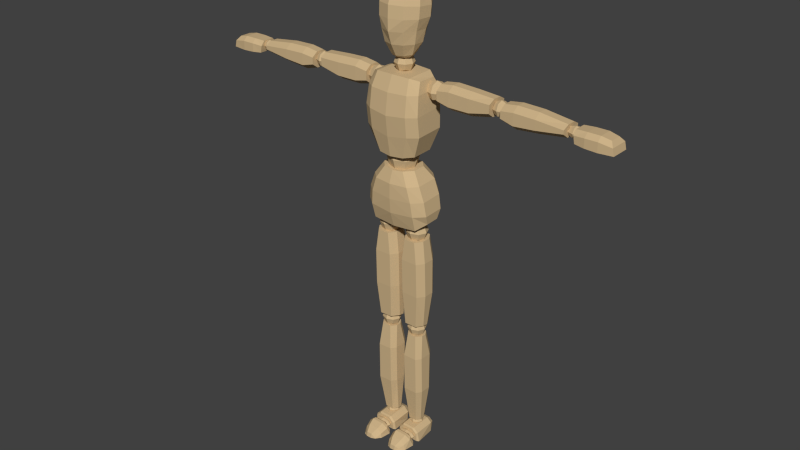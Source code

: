 # Source: edit1.blend  (saved by Blender 2.78.0; exported with 4.5.12 LTS)
import bpy
from mathutils import Matrix  # noqa: F401  (used for matrix-valued properties, if any)

bpy.ops.wm.read_factory_settings(use_empty=True)
scene = bpy.context.scene
scene.name = 'Scene'

# ---- collections
col_collection_1 = bpy.data.collections.new('Collection 1'); scene.collection.children.link(col_collection_1)
col_collection_2 = bpy.data.collections.new('Collection 2'); scene.collection.children.link(col_collection_2)
col_collection_2.hide_render = True
col_collection_2.hide_viewport = True

# ---- materials (node trees are filled in below, after node groups)
mat_wood = bpy.data.materials.new('Wood')
mat_wood.alpha_threshold = 0.0
mat_wood.use_transparent_shadow = False
mat_wood.diffuse_color = (0.6267, 0.4606, 0.2552, 1.0)
mat_wood.roughness = 0.5
mat_wood.specular_intensity = 0.0
mat_wood.line_color = (0.0, 0.0, 0.0, 1.0)
mat_material_001 = bpy.data.materials.new('Material.001')
mat_material_001.alpha_threshold = 0.0
mat_material_001.use_transparent_shadow = False
mat_material_001.diffuse_color = (0.09022, 0.2297, 0.8, 1.0)
mat_material_001.roughness = 0.5
mat_material_001.specular_intensity = 0.0
mat_material_002 = bpy.data.materials.new('Material.002')
mat_material_002.alpha_threshold = 0.0
mat_material_002.use_transparent_shadow = False
mat_material_002.diffuse_color = (0.04701, 0.5382, 0.01632, 1.0)
mat_material_002.roughness = 0.5
mat_material_002.specular_intensity = 0.0

# ---- material node trees

# ---- world
world_world = bpy.data.worlds.new('World'); scene.world = world_world
world_world.color = (0.05088, 0.05088, 0.05088)
world_world.use_sun_shadow = False
world_world.sun_shadow_jitter_overblur = 0.0
world_world.cycles.sampling_method = 'NONE'
world_world.cycles.sample_map_resolution = 256

# ---- meshes
me_cube_002 = bpy.data.meshes.new('Cube.002')
me_cube_002.from_pydata([(-0.03767, -0.07023, 0.01428), (-0.03767, -0.07023, 0.03316), (-0.03767, -0.03363, 0.01428), (-0.03767, -0.03363, 0.03316), (-0.0765, -0.07023, 0.01428), (-0.0765, -0.07023, 0.03316), (-0.0765, -0.03363, 0.01428), (-0.0765, -0.03363, 0.03316), (-0.03233, -0.07526, 0.02372), (-0.03233, -0.05193, 0.03576), (-0.03233, -0.02859, 0.02372), (-0.03233, -0.05193, 0.01169), (-0.05708, -0.02859, 0.03576), (-0.08184, -0.02859, 0.02372), (-0.05708, -0.02859, 0.01169), (-0.08184, -0.05193, 0.03576), (-0.08184, -0.07526, 0.02372), (-0.08184, -0.05193, 0.01169), (-0.05708, -0.07526, 0.03576), (-0.05708, -0.07526, 0.01169), (-0.05708, -0.05193, 0.04073), (-0.05708, -0.05193, 0.006716), (-0.05708, -0.0849, 0.02372), (-0.09206, -0.05193, 0.02372), (-0.05708, -0.01895, 0.02372), (-0.02211, -0.05193, 0.02372), (-0.04323, -0.05951, 1.546), (-0.06689, -0.02274, 1.546), (-0.0684, 0.02273, 1.546), (-0.04416, 0.06014, 1.54), (-0.04828, -0.06324, 1.63), (-0.07896, -0.02145, 1.626), (-0.0819, 0.03208, 1.622), (-0.05171, 0.0748, 1.619), (-0.0442, -0.05114, 1.668), (-0.07265, -0.01261, 1.663), (-0.07503, 0.03599, 1.658), (-0.04723, 0.07474, 1.653), (-0.03742, -0.03585, 1.692), (-0.06164, -0.00335, 1.688), (-0.06296, 0.03673, 1.682), (-0.03943, 0.06888, 1.678), (-0.02411, -0.0132, 1.709), (-0.03952, 0.00744, 1.706), (-0.04009, 0.03287, 1.703), (-0.02492, 0.05297, 1.7), (-0.0118, 0.004735, 1.711), (-0.01925, 0.0149, 1.71), (-0.01937, 0.02717, 1.708), (-0.01201, 0.03686, 1.707), (-0.1169, 0.03124, 0.8975), (-0.1169, -0.0197, 0.895), (-0.06468, 0.02166, 1.078), (-0.06468, -0.02545, 1.077), (-0.08611, 0.06082, 0.8817), (-0.086, -0.04859, 0.8712), (-0.0383, 0.05029, 1.078), (-0.0383, -0.05481, 1.077), (-0.1223, 0.04273, 0.9327), (-0.115, 0.04273, 0.9845), (-0.09501, 0.04273, 1.036), (-0.1223, -0.03407, 0.929), (-0.115, -0.0379, 0.9798), (-0.09501, -0.0379, 1.032), (-0.06491, -0.06828, 1.031), (-0.08116, -0.06828, 0.9785), (-0.08703, -0.06414, 0.9272), (-0.08703, 0.08013, 0.9308), (-0.08116, 0.08013, 0.9833), (-0.06491, 0.07308, 1.036), (-0.07818, 0.03704, 1.136), (-0.07818, -0.04217, 1.134), (-0.09382, 0.03215, 1.392), (-0.09294, -0.03535, 1.393), (-0.04729, 0.05874, 1.136), (-0.04729, -0.06612, 1.13), (-0.06457, 0.05035, 1.404), (-0.06457, -0.05605, 1.402), (-0.1071, 0.05087, 1.217), (-0.1067, 0.05087, 1.29), (-0.1019, 0.05087, 1.358), (-0.1071, -0.05531, 1.212), (-0.1067, -0.06406, 1.283), (-0.1019, -0.05438, 1.353), (-0.07183, -0.07724, 1.352), (-0.07286, -0.08605, 1.281), (-0.07183, -0.07808, 1.21), (-0.07183, 0.07343, 1.215), (-0.07286, 0.07343, 1.288), (-0.07183, 0.07343, 1.357), (-0.1456, 0.003955, 1.321), (-0.1456, 0.003955, 1.387), (-0.1456, 0.03475, 1.321), (-0.1456, 0.03475, 1.387), (-0.3459, 0.003955, 1.327), (-0.3483, 0.003955, 1.386), (-0.3459, 0.03475, 1.327), (-0.3483, 0.03475, 1.386), (-0.1456, -0.01932, 1.338), (-0.1456, -0.01932, 1.37), (-0.1456, 0.05803, 1.37), (-0.1456, 0.05803, 1.338), (-0.3475, 0.05803, 1.373), (-0.3459, 0.05803, 1.344), (-0.3475, -0.01932, 1.373), (-0.3459, -0.01932, 1.344), (-0.1929, 0.03534, 1.394), (-0.1929, 0.03534, 1.311), (-0.1929, 0.003362, 1.394), (-0.1929, 0.003362, 1.311), (-0.1929, -0.02081, 1.377), (-0.1929, -0.02081, 1.328), (-0.1929, 0.05952, 1.377), (-0.1929, 0.05952, 1.328), (-0.2702, 0.03534, 1.391), (-0.2702, 0.003362, 1.311), (-0.2702, -0.02081, 1.374), (-0.2702, -0.02081, 1.328), (-0.2702, 0.03534, 1.311), (-0.2702, 0.003362, 1.391), (-0.2702, 0.05952, 1.374), (-0.2702, 0.05952, 1.328), (-0.3872, 0.003955, 1.323), (-0.3872, 0.003955, 1.38), (-0.3872, 0.03475, 1.323), (-0.3872, 0.03475, 1.38), (-0.6107, 0.003955, 1.33), (-0.6115, 0.003955, 1.372), (-0.6107, 0.03475, 1.33), (-0.6115, 0.03475, 1.372), (-0.3872, -0.01932, 1.34), (-0.3872, -0.01932, 1.364), (-0.3872, 0.05803, 1.364), (-0.3872, 0.05803, 1.34), (-0.6107, 0.05803, 1.36), (-0.6107, 0.05803, 1.347), (-0.6107, -0.01932, 1.36), (-0.6107, -0.01932, 1.347), (-0.4345, 0.03534, 1.387), (-0.4345, 0.03534, 1.31), (-0.4345, 0.003362, 1.387), (-0.4345, 0.003362, 1.31), (-0.4345, -0.02081, 1.37), (-0.4345, -0.02081, 1.328), (-0.4345, 0.05952, 1.37), (-0.4345, 0.05952, 1.328), (-0.5118, 0.03534, 1.385), (-0.5118, 0.003362, 1.317), (-0.5118, -0.02081, 1.368), (-0.5118, -0.02081, 1.334), (-0.5118, 0.03534, 1.317), (-0.5118, 0.003362, 1.385), (-0.5118, 0.05952, 1.368), (-0.5118, 0.05952, 1.334), (-0.7582, 0.04089, 1.362), (-0.7754, 0.05441, 1.322), (-0.7582, -0.00133, 1.362), (-0.7754, -0.01485, 1.322), (-0.6404, 0.04089, 1.367), (-0.6451, 0.05441, 1.326), (-0.6404, -0.00133, 1.367), (-0.6451, -0.01485, 1.326), (-0.6404, -0.01485, 1.351), (-0.6404, 0.05441, 1.351), (-0.7699, -0.01485, 1.346), (-0.7699, 0.05441, 1.346), (-0.6799, 0.0439, 1.369), (-0.7242, 0.0439, 1.369), (-0.7242, 0.05935, 1.321), (-0.6799, 0.05935, 1.323), (-0.7242, -0.004337, 1.369), (-0.6799, -0.004337, 1.369), (-0.6799, -0.01978, 1.323), (-0.7242, -0.01978, 1.321), (-0.6799, -0.01978, 1.354), (-0.7242, -0.01978, 1.354), (-0.7242, 0.05935, 1.354), (-0.6799, 0.05935, 1.354), (-0.0185, -0.01582, 0.8215), (-0.09678, -0.01582, 0.8215), (-0.0185, 0.01697, 0.8215), (-0.09678, 0.01697, 0.8215), (-0.01448, -0.005495, 0.4845), (-0.09306, -0.005495, 0.4824), (-0.01448, 0.01509, 0.4817), (-0.09306, 0.01509, 0.4795), (-0.03723, -0.04203, 0.8215), (-0.07804, -0.04203, 0.8215), (-0.07804, 0.04318, 0.8215), (-0.03723, 0.04318, 0.8215), (-0.07883, 0.0413, 0.4809), (-0.03321, 0.0413, 0.4817), (-0.07883, -0.0317, 0.4837), (-0.03321, -0.0317, 0.4845), (-0.1068, 0.02355, 0.741), (-0.008591, 0.02355, 0.7419), (-0.1068, -0.01864, 0.741), (-0.008591, -0.01864, 0.7419), (-0.0881, -0.04485, 0.741), (-0.02732, -0.04485, 0.7419), (-0.0881, 0.04975, 0.741), (-0.02732, 0.04975, 0.7419), (-0.1079, 0.02355, 0.6109), (-0.008591, -0.01488, 0.6119), (-0.08916, -0.04109, 0.6109), (-0.02732, -0.04109, 0.6119), (-0.008591, 0.02355, 0.6119), (-0.1079, -0.01488, 0.6109), (-0.08916, 0.04975, 0.6109), (-0.02732, 0.04975, 0.6119), (-0.02625, -0.00617, 0.4383), (-0.08903, -0.00617, 0.4383), (-0.02622, 0.01234, 0.4364), (-0.08906, 0.01234, 0.4364), (-0.02636, 0.0007219, 0.07076), (-0.0809, 0.0005096, 0.07076), (-0.02615, 0.01637, 0.07076), (-0.08113, 0.01665, 0.07076), (-0.04093, -0.02714, 0.4389), (-0.07434, -0.02714, 0.4389), (-0.07436, 0.03338, 0.4368), (-0.04091, 0.03338, 0.4368), (-0.07009, 0.03627, 0.07076), (-0.04101, 0.03627, 0.07076), (-0.07023, -0.01582, 0.07076), (-0.04086, -0.01581, 0.07076), (-0.09615, 0.02817, 0.3503), (-0.01928, 0.02818, 0.3514), (-0.09614, -0.01741, 0.3504), (-0.01929, -0.01741, 0.3515), (-0.08285, -0.03712, 0.3508), (-0.03259, -0.03712, 0.3518), (-0.08287, 0.0479, 0.3504), (-0.03256, 0.04791, 0.3514), (-0.09713, 0.02554, 0.2071), (-0.0193, -0.01458, 0.2079), (-0.0838, -0.03438, 0.2072), (-0.0325, -0.03427, 0.2081), (-0.0193, 0.02535, 0.2078), (-0.09714, -0.01475, 0.2072), (-0.08381, 0.04514, 0.207), (-0.03249, 0.04504, 0.2079), (-0.01668, -0.1078, 0.000514), (-0.02089, -0.1072, 0.01538), (-0.01611, 0.04219, 0.000514), (-0.0133, 0.04162, 0.03474), (-0.09532, -0.1078, 0.000514), (-0.08915, -0.1072, 0.0189), (-0.09588, 0.04219, 0.000514), (-0.09674, 0.04162, 0.03826), (-0.02195, -0.06841, 0.03258), (-0.0186, -0.05868, 0.009974), (-0.08824, -0.06944, 0.03519), (-0.09314, -0.05868, 0.009974), (-0.03129, -0.1275, 0.0009491), (-0.03242, -0.1246, 0.006409), (-0.08071, -0.1275, 0.0009491), (-0.07852, -0.1246, 0.009029), (-0.03152, 0.04162, 0.0537), (-0.07866, 0.04162, 0.0537), (-0.07163, 0.04219, 0.000514), (-0.04036, 0.04219, 0.000514), (-0.07398, -0.1072, 0.03434), (-0.0362, -0.1072, 0.03434), (-0.04289, -0.1078, 0.000514), (-0.0691, -0.1078, 0.000514), (-0.07388, -0.07396, 0.0466), (-0.03642, -0.07396, 0.0466), (-0.04012, -0.05576, 0.003342), (-0.07178, -0.05576, 0.003479), (-0.06586, -0.1312, 0.01768), (-0.04613, -0.1312, 0.01768), (-0.04613, -0.1341, 0.0009491), (-0.06586, -0.1341, 0.0009491), (-0.3513, 0.001919, 1.34), (-0.3513, 0.001919, 1.371), (-0.3513, 0.03304, 1.34), (-0.3513, 0.03304, 1.371), (-0.3824, 0.001919, 1.34), (-0.3824, 0.001919, 1.371), (-0.3824, 0.03304, 1.34), (-0.3824, 0.03304, 1.371), (-0.347, -0.002365, 1.355), (-0.347, 0.01748, 1.375), (-0.347, 0.03732, 1.355), (-0.347, 0.01748, 1.336), (-0.3668, 0.03732, 1.375), (-0.3867, 0.03732, 1.355), (-0.3668, 0.03732, 1.336), (-0.3867, 0.01748, 1.375), (-0.3867, -0.002365, 1.355), (-0.3867, 0.01748, 1.336), (-0.3668, -0.002365, 1.375), (-0.3668, -0.002365, 1.336), (-0.3668, 0.01748, 1.383), (-0.3668, 0.01748, 1.327), (-0.3668, -0.01056, 1.355), (-0.3949, 0.01748, 1.355), (-0.3668, 0.04552, 1.355), (-0.3388, 0.01748, 1.355), (-0.6131, 0.006247, 1.338), (-0.6141, 0.006247, 1.36), (-0.6131, 0.02871, 1.338), (-0.6141, 0.02871, 1.36), (-0.6451, 0.006247, 1.336), (-0.6461, 0.006247, 1.359), (-0.6451, 0.02871, 1.336), (-0.6461, 0.02871, 1.359), (-0.6092, 0.003155, 1.349), (-0.6099, 0.01748, 1.363), (-0.6092, 0.0318, 1.349), (-0.6086, 0.01748, 1.335), (-0.6302, 0.0318, 1.363), (-0.65, 0.0318, 1.347), (-0.629, 0.0318, 1.334), (-0.6506, 0.01748, 1.362), (-0.65, 0.003155, 1.347), (-0.6494, 0.01748, 1.333), (-0.6302, 0.003155, 1.363), (-0.629, 0.003155, 1.334), (-0.6305, 0.01748, 1.368), (-0.6287, 0.01748, 1.328), (-0.6296, -0.00276, 1.348), (-0.6584, 0.01748, 1.347), (-0.6296, 0.03772, 1.348), (-0.6008, 0.01748, 1.35), (-0.09784, -0.001442, 1.336), (-0.09784, -0.001442, 1.374), (-0.09784, 0.0364, 1.336), (-0.09784, 0.0364, 1.374), (-0.1429, -0.001442, 1.336), (-0.1429, -0.001442, 1.374), (-0.1429, 0.0364, 1.336), (-0.1429, 0.0364, 1.374), (-0.09165, -0.006651, 1.355), (-0.09165, 0.01748, 1.379), (-0.09165, 0.04161, 1.355), (-0.09165, 0.01748, 1.331), (-0.1204, 0.04161, 1.379), (-0.1491, 0.04161, 1.355), (-0.1204, 0.04161, 1.331), (-0.1491, 0.01748, 1.379), (-0.1491, -0.006651, 1.355), (-0.1491, 0.01748, 1.331), (-0.1204, -0.006651, 1.379), (-0.1204, -0.006651, 1.331), (-0.1204, 0.01748, 1.389), (-0.1204, 0.01748, 1.321), (-0.1204, -0.01662, 1.355), (-0.1609, 0.01748, 1.355), (-0.1204, 0.05158, 1.355), (-0.07979, 0.01748, 1.355), (-0.03457, -0.02159, 0.8239), (-0.03457, -0.02159, 0.8724), (-0.03457, 0.02087, 0.8239), (-0.03457, 0.02087, 0.8724), (-0.0796, -0.02159, 0.8239), (-0.0796, -0.02159, 0.8724), (-0.0796, 0.02087, 0.8239), (-0.0796, 0.02087, 0.8724), (-0.02837, -0.02743, 0.8482), (-0.02837, -0.00036, 0.879), (-0.02837, 0.02671, 0.8482), (-0.02837, -0.00036, 0.8173), (-0.05708, 0.02671, 0.879), (-0.0858, 0.02671, 0.8482), (-0.05708, 0.02671, 0.8173), (-0.0858, -0.00036, 0.879), (-0.0858, -0.02743, 0.8482), (-0.0858, -0.00036, 0.8173), (-0.05708, -0.02743, 0.879), (-0.05708, -0.02743, 0.8173), (-0.05708, -0.00036, 0.8918), (-0.05708, -0.00036, 0.8045), (-0.05708, -0.03861, 0.8482), (-0.09766, -0.00036, 0.8482), (-0.05708, 0.03789, 0.8482), (-0.01651, -0.00036, 0.8482), (-0.03767, -0.0149, 0.4433), (-0.03767, -0.0149, 0.485), (-0.03767, 0.0217, 0.4433), (-0.03767, 0.0217, 0.485), (-0.0765, -0.0149, 0.4433), (-0.0765, -0.0149, 0.485), (-0.0765, 0.0217, 0.4433), (-0.0765, 0.0217, 0.485), (-0.03233, -0.01994, 0.4641), (-0.03233, 0.003396, 0.4907), (-0.03233, 0.02673, 0.4641), (-0.03233, 0.003396, 0.4375), (-0.05708, 0.02673, 0.4907), (-0.08184, 0.02673, 0.4641), (-0.05708, 0.02673, 0.4375), (-0.08184, 0.003396, 0.4907), (-0.08184, -0.01994, 0.4641), (-0.08184, 0.003396, 0.4375), (-0.05708, -0.01994, 0.4907), (-0.05708, -0.01994, 0.4375), (-0.05708, 0.003396, 0.5017), (-0.05708, 0.003396, 0.4265), (-0.05708, -0.02958, 0.4641), (-0.09206, 0.003396, 0.4641), (-0.05708, 0.03637, 0.4641), (-0.02211, 0.003396, 0.4641), (-0.04227, -0.004404, 0.0417), (-0.04227, -0.004404, 0.07154), (-0.04227, 0.02176, 0.0417), (-0.04227, 0.02176, 0.07154), (-0.07002, -0.004404, 0.0417), (-0.07002, -0.004404, 0.07154), (-0.07002, 0.02176, 0.0417), (-0.07002, 0.02176, 0.07154), (-0.03845, -0.008006, 0.05662), (-0.03845, 0.00868, 0.07565), (-0.03845, 0.02537, 0.05662), (-0.03845, 0.00868, 0.03759), (-0.05615, 0.02537, 0.07565), (-0.07384, 0.02537, 0.05662), (-0.05615, 0.02537, 0.03759), (-0.07384, 0.00868, 0.07565), (-0.07384, -0.008006, 0.05662), (-0.07384, 0.00868, 0.03759), (-0.05615, -0.008006, 0.07565), (-0.05615, -0.008006, 0.03759), (-0.05615, 0.00868, 0.08351), (-0.05615, 0.00868, 0.02973), (-0.05615, -0.0149, 0.05662), (-0.08115, 0.00868, 0.05662), (-0.05615, 0.03226, 0.05662), (-0.03114, 0.00868, 0.05662), (-0.02437, -0.02367, 1.43), (-0.02437, 0.001596, 1.456), (-0.02437, 0.02686, 1.43), (-0.03252, -0.03524, 1.072), (-0.03252, -0.03524, 1.141), (-0.03252, 0.02717, 1.072), (-0.03252, 0.02717, 1.141), (-0.01906, 0.0214, 1.45), (-0.01906, 0.0214, 1.41), (-0.01906, -0.01821, 1.45), (-0.03997, 0.03317, 1.107), (-0.04275, -0.004038, 1.151), (-0.03997, -0.04125, 1.107), (-0.04275, -0.004038, 1.062), (-0.05826, -0.004038, 1.107), (-0.01906, -0.01821, 1.41), (-0.02437, 0.001596, 1.404), (-0.03452, 0.001596, 1.43), (-0.01745, -0.04351, 0.03112), (-0.09633, -0.04272, 0.00281), (-0.01557, -0.04272, 0.00281), (-0.09269, -0.04351, 0.0343), (-0.07639, -0.04351, 0.04822), (-0.03388, -0.04351, 0.04822), (-0.04185, -0.04272, 0.00281), (-0.07005, -0.04272, 0.00281), (-0.02105, 0.05998, 0.02848), (-0.02915, 0.06052, 1.192e-07), (-0.07442, 0.05998, 0.04397), (-0.08918, 0.05998, 0.03136), (-0.08267, 0.06052, 1.192e-07), (-0.04633, 0.06052, 1.192e-07), (-0.03592, 0.05998, 0.04397), (-0.06549, 0.06052, 1.192e-07), (-0.0114, -0.06797, 0.0002789), (-0.09442, -0.07925, 0.03008), (-0.01562, -0.07796, 0.02651), (-0.1006, -0.06797, 0.0002789), (-0.04113, -0.06802, 0.0005536), (-0.07086, -0.06802, 0.0005536), (-0.07723, -0.0849, 0.04572), (-0.03295, -0.0849, 0.04572), (-0.0732, -0.05654, 0.03295), (-0.03773, -0.05654, 0.03145), (-0.03667, -0.04351, 0.03194), (-0.07439, -0.04351, 0.03353), (-0.0133, -0.03661, 0.03215), (-0.1029, -0.03576, 0.000514), (-0.009085, -0.03576, 0.000514), (-0.09674, -0.03661, 0.03567), (-0.07866, -0.03661, 0.05111), (-0.03152, -0.03661, 0.05111), (-0.04036, -0.03576, 0.000514), (-0.07163, -0.03576, 0.000514), (0.03767, -0.07023, 0.01428), (0.03767, -0.07023, 0.03316), (0.03767, -0.03363, 0.01428), (0.03767, -0.03363, 0.03316), (0.0765, -0.07023, 0.01428), (0.0765, -0.07023, 0.03316), (0.0765, -0.03363, 0.01428), (0.0765, -0.03363, 0.03316), (0.03233, -0.07526, 0.02372), (0.03233, -0.05193, 0.03576), (0.03233, -0.02859, 0.02372), (0.03233, -0.05193, 0.01169), (0.05708, -0.02859, 0.03576), (0.08184, -0.02859, 0.02372), (0.05708, -0.02859, 0.01169), (0.08184, -0.05193, 0.03576), (0.08184, -0.07526, 0.02372), (0.08184, -0.05193, 0.01169), (0.05708, -0.07526, 0.03576), (0.05708, -0.07526, 0.01169), (0.05708, -0.05193, 0.04073), (0.05708, -0.05193, 0.006716), (0.05708, -0.0849, 0.02372), (0.09206, -0.05193, 0.02372), (0.05708, -0.01895, 0.02372), (0.02211, -0.05193, 0.02372), (0.0, 0.07176, 1.536), (0.0, -0.07967, 1.546), (0.04323, -0.05951, 1.546), (0.06689, -0.02274, 1.546), (0.0684, 0.02273, 1.546), (0.04416, 0.06014, 1.54), (0.0, 0.09044, 1.618), (0.0, -0.07888, 1.631), (0.04828, -0.06324, 1.63), (0.07896, -0.02145, 1.626), (0.0819, 0.03208, 1.622), (0.05171, 0.0748, 1.619), (0.0, 0.08895, 1.651), (0.0, -0.06554, 1.669), (0.0442, -0.05114, 1.668), (0.07265, -0.01261, 1.663), (0.07503, 0.03599, 1.658), (0.04723, 0.07474, 1.653), (0.0, 0.08072, 1.676), (0.0, -0.04847, 1.693), (0.03742, -0.03585, 1.692), (0.06164, -0.00335, 1.688), (0.06296, 0.03673, 1.682), (0.03943, 0.06888, 1.678), (0.0, 0.06045, 1.699), (0.0, -0.02146, 1.71), (0.02411, -0.0132, 1.709), (0.03952, 0.00744, 1.706), (0.04009, 0.03287, 1.703), (0.02492, 0.05297, 1.7), (0.0, 0.0405, 1.707), (0.0, 0.0006173, 1.712), (0.0118, 0.004735, 1.711), (0.01925, 0.0149, 1.71), (0.01937, 0.02717, 1.708), (0.01201, 0.03686, 1.707), (0.1169, 0.03124, 0.8975), (0.1169, -0.0197, 0.895), (0.06468, 0.02166, 1.078), (0.06468, -0.02545, 1.077), (0.0, 0.06726, 0.8769), (0.0, -0.05431, 0.8665), (0.0, 0.05563, 1.076), (0.0, -0.06122, 1.074), (0.08611, 0.06082, 0.8817), (0.086, -0.04859, 0.8712), (0.0383, 0.05029, 1.078), (0.0383, -0.05481, 1.077), (0.1223, 0.04273, 0.9327), (0.115, 0.04273, 0.9845), (0.09501, 0.04273, 1.036), (0.1223, -0.03407, 0.929), (0.115, -0.0379, 0.9798), (0.09501, -0.0379, 1.032), (0.0, 0.08802, 0.925), (0.0, 0.08802, 0.9798), (0.0, 0.08097, 1.035), (0.0, -0.0762, 1.03), (0.0, -0.0762, 0.975), (0.0, -0.07159, 0.9214), (0.06491, -0.06828, 1.031), (0.08116, -0.06828, 0.9785), (0.08703, -0.06414, 0.9272), (0.08703, 0.08013, 0.9308), (0.08116, 0.08013, 0.9833), (0.06491, 0.07308, 1.036), (0.07818, 0.03704, 1.136), (0.07818, -0.04217, 1.134), (0.09382, 0.03215, 1.392), (0.09294, -0.03535, 1.393), (0.0, 0.06485, 1.132), (0.0, -0.07228, 1.127), (0.0, 0.05563, 1.406), (0.0, -0.06122, 1.404), (0.04729, 0.05874, 1.136), (0.04729, -0.06612, 1.13), (0.06457, 0.05035, 1.404), (0.06457, -0.05605, 1.402), (0.1071, 0.05087, 1.217), (0.1067, 0.05087, 1.29), (0.1019, 0.05087, 1.358), (0.1071, -0.05531, 1.212), (0.1067, -0.06406, 1.283), (0.1019, -0.05438, 1.353), (0.0, 0.08097, 1.205), (0.0, 0.08097, 1.28), (0.0, 0.08097, 1.356), (0.0, -0.08449, 1.35), (0.0, -0.09417, 1.274), (0.0, -0.08541, 1.2), (0.07183, -0.07724, 1.352), (0.07286, -0.08605, 1.281), (0.07183, -0.07808, 1.21), (0.07183, 0.07343, 1.215), (0.07286, 0.07343, 1.288), (0.07183, 0.07343, 1.357), (0.1456, 0.003955, 1.321), (0.1456, 0.003955, 1.387), (0.1456, 0.03475, 1.321), (0.1456, 0.03475, 1.387), (0.3459, 0.003955, 1.327), (0.3483, 0.003955, 1.386), (0.3459, 0.03475, 1.327), (0.3483, 0.03475, 1.386), (0.1456, -0.01932, 1.338), (0.1456, -0.01932, 1.37), (0.1456, 0.05803, 1.37), (0.1456, 0.05803, 1.338), (0.3475, 0.05803, 1.373), (0.3459, 0.05803, 1.344), (0.3475, -0.01932, 1.373), (0.3459, -0.01932, 1.344), (0.1929, 0.03534, 1.394), (0.1929, 0.03534, 1.311), (0.1929, 0.003362, 1.394), (0.1929, 0.003362, 1.311), (0.1929, -0.02081, 1.377), (0.1929, -0.02081, 1.328), (0.1929, 0.05952, 1.377), (0.1929, 0.05952, 1.328), (0.2702, 0.03534, 1.391), (0.2702, 0.003362, 1.311), (0.2702, -0.02081, 1.374), (0.2702, -0.02081, 1.328), (0.2702, 0.03534, 1.311), (0.2702, 0.003362, 1.391), (0.2702, 0.05952, 1.374), (0.2702, 0.05952, 1.328), (0.3872, 0.003955, 1.323), (0.3872, 0.003955, 1.38), (0.3872, 0.03475, 1.323), (0.3872, 0.03475, 1.38), (0.6107, 0.003955, 1.33), (0.6115, 0.003955, 1.372), (0.6107, 0.03475, 1.33), (0.6115, 0.03475, 1.372), (0.3872, -0.01932, 1.34), (0.3872, -0.01932, 1.364), (0.3872, 0.05803, 1.364), (0.3872, 0.05803, 1.34), (0.6107, 0.05803, 1.36), (0.6107, 0.05803, 1.347), (0.6107, -0.01932, 1.36), (0.6107, -0.01932, 1.347), (0.4345, 0.03534, 1.387), (0.4345, 0.03534, 1.31), (0.4345, 0.003362, 1.387), (0.4345, 0.003362, 1.31), (0.4345, -0.02081, 1.37), (0.4345, -0.02081, 1.328), (0.4345, 0.05952, 1.37), (0.4345, 0.05952, 1.328), (0.5118, 0.03534, 1.385), (0.5118, 0.003362, 1.317), (0.5118, -0.02081, 1.368), (0.5118, -0.02081, 1.334), (0.5118, 0.03534, 1.317), (0.5118, 0.003362, 1.385), (0.5118, 0.05952, 1.368), (0.5118, 0.05952, 1.334), (0.7582, 0.04089, 1.362), (0.7754, 0.05441, 1.322), (0.7582, -0.00133, 1.362), (0.7754, -0.01485, 1.322), (0.6404, 0.04089, 1.367), (0.6451, 0.05441, 1.326), (0.6404, -0.00133, 1.367), (0.6451, -0.01485, 1.326), (0.6404, -0.01485, 1.351), (0.6404, 0.05441, 1.351), (0.7699, -0.01485, 1.346), (0.7699, 0.05441, 1.346), (0.6799, 0.0439, 1.369), (0.7242, 0.0439, 1.369), (0.7242, 0.05935, 1.321), (0.6799, 0.05935, 1.323), (0.7242, -0.004337, 1.369), (0.6799, -0.004337, 1.369), (0.6799, -0.01978, 1.323), (0.7242, -0.01978, 1.321), (0.6799, -0.01978, 1.354), (0.7242, -0.01978, 1.354), (0.7242, 0.05935, 1.354), (0.6799, 0.05935, 1.354), (0.0185, -0.01582, 0.8215), (0.09678, -0.01582, 0.8215), (0.0185, 0.01697, 0.8215), (0.09678, 0.01697, 0.8215), (0.01448, -0.005495, 0.4845), (0.09306, -0.005495, 0.4824), (0.01448, 0.01509, 0.4817), (0.09306, 0.01509, 0.4795), (0.03723, -0.04203, 0.8215), (0.07804, -0.04203, 0.8215), (0.07804, 0.04318, 0.8215), (0.03723, 0.04318, 0.8215), (0.07883, 0.0413, 0.4809), (0.03321, 0.0413, 0.4817), (0.07883, -0.0317, 0.4837), (0.03321, -0.0317, 0.4845), (0.1068, 0.02355, 0.741), (0.008591, 0.02355, 0.7419), (0.1068, -0.01864, 0.741), (0.008591, -0.01864, 0.7419), (0.0881, -0.04485, 0.741), (0.02732, -0.04485, 0.7419), (0.0881, 0.04975, 0.741), (0.02732, 0.04975, 0.7419), (0.1079, 0.02355, 0.6109), (0.008591, -0.01488, 0.6119), (0.08916, -0.04109, 0.6109), (0.02732, -0.04109, 0.6119), (0.008591, 0.02355, 0.6119), (0.1079, -0.01488, 0.6109), (0.08916, 0.04975, 0.6109), (0.02732, 0.04975, 0.6119), (0.02625, -0.00617, 0.4383), (0.08903, -0.00617, 0.4383), (0.02622, 0.01234, 0.4364), (0.08906, 0.01234, 0.4364), (0.02636, 0.0007219, 0.07076), (0.0809, 0.0005096, 0.07076), (0.02615, 0.01637, 0.07076), (0.08113, 0.01665, 0.07076), (0.04093, -0.02714, 0.4389), (0.07434, -0.02714, 0.4389), (0.07436, 0.03338, 0.4368), (0.04091, 0.03338, 0.4368), (0.07009, 0.03627, 0.07076), (0.04101, 0.03627, 0.07076), (0.07023, -0.01582, 0.07076), (0.04086, -0.01581, 0.07076), (0.09615, 0.02817, 0.3503), (0.01928, 0.02818, 0.3514), (0.09614, -0.01741, 0.3504), (0.01929, -0.01741, 0.3515), (0.08285, -0.03712, 0.3508), (0.03259, -0.03712, 0.3518), (0.08287, 0.0479, 0.3504), (0.03256, 0.04791, 0.3514), (0.09713, 0.02554, 0.2071), (0.0193, -0.01458, 0.2079), (0.0838, -0.03438, 0.2072), (0.0325, -0.03427, 0.2081), (0.0193, 0.02535, 0.2078), (0.09714, -0.01475, 0.2072), (0.08381, 0.04514, 0.207), (0.03249, 0.04504, 0.2079), (0.01668, -0.1078, 0.000514), (0.02089, -0.1072, 0.01538), (0.01611, 0.04219, 0.000514), (0.0133, 0.04162, 0.03474), (0.09532, -0.1078, 0.000514), (0.08915, -0.1072, 0.0189), (0.09588, 0.04219, 0.000514), (0.09674, 0.04162, 0.03826), (0.02195, -0.06841, 0.03258), (0.0186, -0.05868, 0.009974), (0.08824, -0.06944, 0.03519), (0.09314, -0.05868, 0.009974), (0.03129, -0.1275, 0.0009491), (0.03242, -0.1246, 0.006409), (0.08071, -0.1275, 0.0009491), (0.07852, -0.1246, 0.009029), (0.03152, 0.04162, 0.0537), (0.07866, 0.04162, 0.0537), (0.07163, 0.04219, 0.000514), (0.04036, 0.04219, 0.000514), (0.07398, -0.1072, 0.03434), (0.0362, -0.1072, 0.03434), (0.04289, -0.1078, 0.000514), (0.0691, -0.1078, 0.000514), (0.07388, -0.07396, 0.0466), (0.03642, -0.07396, 0.0466), (0.04012, -0.05576, 0.003342), (0.07178, -0.05576, 0.003479), (0.06586, -0.1312, 0.01768), (0.04613, -0.1312, 0.01768), (0.04613, -0.1341, 0.0009491), (0.06586, -0.1341, 0.0009491), (0.3513, 0.001919, 1.34), (0.3513, 0.001919, 1.371), (0.3513, 0.03304, 1.34), (0.3513, 0.03304, 1.371), (0.3824, 0.001919, 1.34), (0.3824, 0.001919, 1.371), (0.3824, 0.03304, 1.34), (0.3824, 0.03304, 1.371), (0.347, -0.002365, 1.355), (0.347, 0.01748, 1.375), (0.347, 0.03732, 1.355), (0.347, 0.01748, 1.336), (0.3668, 0.03732, 1.375), (0.3867, 0.03732, 1.355), (0.3668, 0.03732, 1.336), (0.3867, 0.01748, 1.375), (0.3867, -0.002365, 1.355), (0.3867, 0.01748, 1.336), (0.3668, -0.002365, 1.375), (0.3668, -0.002365, 1.336), (0.3668, 0.01748, 1.383), (0.3668, 0.01748, 1.327), (0.3668, -0.01056, 1.355), (0.3949, 0.01748, 1.355), (0.3668, 0.04552, 1.355), (0.3388, 0.01748, 1.355), (0.6131, 0.006247, 1.338), (0.6141, 0.006247, 1.36), (0.6131, 0.02871, 1.338), (0.6141, 0.02871, 1.36), (0.6451, 0.006247, 1.336), (0.6461, 0.006247, 1.359), (0.6451, 0.02871, 1.336), (0.6461, 0.02871, 1.359), (0.6092, 0.003155, 1.349), (0.6099, 0.01748, 1.363), (0.6092, 0.0318, 1.349), (0.6086, 0.01748, 1.335), (0.6302, 0.0318, 1.363), (0.65, 0.0318, 1.347), (0.629, 0.0318, 1.334), (0.6506, 0.01748, 1.362), (0.65, 0.003155, 1.347), (0.6494, 0.01748, 1.333), (0.6302, 0.003155, 1.363), (0.629, 0.003155, 1.334), (0.6305, 0.01748, 1.368), (0.6287, 0.01748, 1.328), (0.6296, -0.00276, 1.348), (0.6584, 0.01748, 1.347), (0.6296, 0.03772, 1.348), (0.6008, 0.01748, 1.35), (0.09784, -0.001442, 1.336), (0.09784, -0.001442, 1.374), (0.09784, 0.0364, 1.336), (0.09784, 0.0364, 1.374), (0.1429, -0.001442, 1.336), (0.1429, -0.001442, 1.374), (0.1429, 0.0364, 1.336), (0.1429, 0.0364, 1.374), (0.09165, -0.006651, 1.355), (0.09165, 0.01748, 1.379), (0.09165, 0.04161, 1.355), (0.09165, 0.01748, 1.331), (0.1204, 0.04161, 1.379), (0.1491, 0.04161, 1.355), (0.1204, 0.04161, 1.331), (0.1491, 0.01748, 1.379), (0.1491, -0.006651, 1.355), (0.1491, 0.01748, 1.331), (0.1204, -0.006651, 1.379), (0.1204, -0.006651, 1.331), (0.1204, 0.01748, 1.389), (0.1204, 0.01748, 1.321), (0.1204, -0.01662, 1.355), (0.1609, 0.01748, 1.355), (0.1204, 0.05158, 1.355), (0.07979, 0.01748, 1.355), (0.03457, -0.02159, 0.8239), (0.03457, -0.02159, 0.8724), (0.03457, 0.02087, 0.8239), (0.03457, 0.02087, 0.8724), (0.0796, -0.02159, 0.8239), (0.0796, -0.02159, 0.8724), (0.0796, 0.02087, 0.8239), (0.0796, 0.02087, 0.8724), (0.02837, -0.02743, 0.8482), (0.02837, -0.00036, 0.879), (0.02837, 0.02671, 0.8482), (0.02837, -0.00036, 0.8173), (0.05708, 0.02671, 0.879), (0.0858, 0.02671, 0.8482), (0.05708, 0.02671, 0.8173), (0.0858, -0.00036, 0.879), (0.0858, -0.02743, 0.8482), (0.0858, -0.00036, 0.8173), (0.05708, -0.02743, 0.879), (0.05708, -0.02743, 0.8173), (0.05708, -0.00036, 0.8918), (0.05708, -0.00036, 0.8045), (0.05708, -0.03861, 0.8482), (0.09766, -0.00036, 0.8482), (0.05708, 0.03789, 0.8482), (0.01651, -0.00036, 0.8482), (0.03767, -0.0149, 0.4433), (0.03767, -0.0149, 0.485), (0.03767, 0.0217, 0.4433), (0.03767, 0.0217, 0.485), (0.0765, -0.0149, 0.4433), (0.0765, -0.0149, 0.485), (0.0765, 0.0217, 0.4433), (0.0765, 0.0217, 0.485), (0.03233, -0.01994, 0.4641), (0.03233, 0.003396, 0.4907), (0.03233, 0.02673, 0.4641), (0.03233, 0.003396, 0.4375), (0.05708, 0.02673, 0.4907), (0.08184, 0.02673, 0.4641), (0.05708, 0.02673, 0.4375), (0.08184, 0.003396, 0.4907), (0.08184, -0.01994, 0.4641), (0.08184, 0.003396, 0.4375), (0.05708, -0.01994, 0.4907), (0.05708, -0.01994, 0.4375), (0.05708, 0.003396, 0.5017), (0.05708, 0.003396, 0.4265), (0.05708, -0.02958, 0.4641), (0.09206, 0.003396, 0.4641), (0.05708, 0.03637, 0.4641), (0.02211, 0.003396, 0.4641), (0.04227, -0.004404, 0.0417), (0.04227, -0.004404, 0.07154), (0.04227, 0.02176, 0.0417), (0.04227, 0.02176, 0.07154), (0.07002, -0.004404, 0.0417), (0.07002, -0.004404, 0.07154), (0.07002, 0.02176, 0.0417), (0.07002, 0.02176, 0.07154), (0.03845, -0.008006, 0.05662), (0.03845, 0.00868, 0.07565), (0.03845, 0.02537, 0.05662), (0.03845, 0.00868, 0.03759), (0.05615, 0.02537, 0.07565), (0.07384, 0.02537, 0.05662), (0.05615, 0.02537, 0.03759), (0.07384, 0.00868, 0.07565), (0.07384, -0.008006, 0.05662), (0.07384, 0.00868, 0.03759), (0.05615, -0.008006, 0.07565), (0.05615, -0.008006, 0.03759), (0.05615, 0.00868, 0.08351), (0.05615, 0.00868, 0.02973), (0.05615, -0.0149, 0.05662), (0.08115, 0.00868, 0.05662), (0.05615, 0.03226, 0.05662), (0.03114, 0.00868, 0.05662), (0.02437, -0.02367, 1.43), (0.02437, 0.001596, 1.456), (0.0, 0.02686, 1.404), (0.02437, 0.02686, 1.43), (0.03252, -0.03524, 1.072), (0.03252, -0.03524, 1.141), (0.03252, 0.02717, 1.072), (0.03252, 0.02717, 1.141), (0.0, 0.02686, 1.456), (0.01906, 0.0214, 1.45), (0.01906, 0.0214, 1.41), (0.01906, -0.01821, 1.45), (0.0, 0.03576, 1.151), (0.03997, 0.03317, 1.107), (0.0, 0.03576, 1.062), (0.04275, -0.004038, 1.151), (0.03997, -0.04125, 1.107), (0.04275, -0.004038, 1.062), (0.0, -0.04383, 1.151), (0.0, -0.04383, 1.062), (0.0, -0.004038, 1.169), (0.0, -0.004038, 1.044), (0.0, -0.05662, 1.107), (0.05826, -0.004038, 1.107), (0.0, 0.04854, 1.107), (0.01906, -0.01821, 1.41), (0.02437, 0.001596, 1.404), (0.0, -0.02367, 1.456), (0.0, -0.02367, 1.404), (0.0, 0.001596, 1.467), (0.0, 0.001596, 1.393), (0.0, -0.0341, 1.43), (0.03452, 0.001596, 1.43), (0.0, 0.03729, 1.43), (0.01745, -0.04351, 0.03112), (0.09633, -0.04272, 0.00281), (0.01557, -0.04272, 0.00281), (0.09269, -0.04351, 0.0343), (0.07639, -0.04351, 0.04822), (0.03388, -0.04351, 0.04822), (0.04185, -0.04272, 0.00281), (0.07005, -0.04272, 0.00281), (0.02105, 0.05998, 0.02848), (0.02915, 0.06052, 1.192e-07), (0.07442, 0.05998, 0.04397), (0.08918, 0.05998, 0.03136), (0.08267, 0.06052, 1.192e-07), (0.04633, 0.06052, 1.192e-07), (0.03592, 0.05998, 0.04397), (0.06549, 0.06052, 1.192e-07), (0.0114, -0.06797, 0.0002789), (0.09442, -0.07925, 0.03008), (0.01562, -0.07796, 0.02651), (0.1006, -0.06797, 0.0002789), (0.04113, -0.06802, 0.0005536), (0.07086, -0.06802, 0.0005536), (0.07723, -0.0849, 0.04572), (0.03295, -0.0849, 0.04572), (0.0732, -0.05654, 0.03295), (0.03773, -0.05654, 0.03145), (0.03667, -0.04351, 0.03194), (0.07439, -0.04351, 0.03353), (0.0133, -0.03661, 0.03215), (0.1029, -0.03576, 0.000514), (0.009085, -0.03576, 0.000514), (0.09674, -0.03661, 0.03567), (0.07866, -0.03661, 0.05111), (0.03152, -0.03661, 0.05111), (0.04036, -0.03576, 0.000514), (0.07163, -0.03576, 0.000514), (0.0, 0.01576, 1.454), (0.0, -0.01576, 1.454), (0.0, -0.06476, 1.502), (0.0, 0.06069, 1.505), (-0.03635, -0.05239, 1.502), (-0.03448, 0.04833, 1.502), (-0.05882, -0.02001, 1.502), (-0.05882, 0.02001, 1.502), (0.03635, -0.05239, 1.502), (0.03448, 0.04833, 1.502), (0.05882, -0.02001, 1.502), (0.05882, 0.02001, 1.502), (-0.02517, -0.03419, 1.461), (-0.02208, -0.02845, 1.454), (-0.04374, -0.01306, 1.464), (-0.03335, -0.01295, 1.454), (-0.03958, 0.01573, 1.469), (-0.02824, 0.01295, 1.454), (-0.02517, 0.03419, 1.472), (-0.01751, 0.02671, 1.456), (0.0, 0.04226, 1.473), (0.0, 0.03338, 1.456), (0.0, -0.03563, 1.454), (0.0, -0.04226, 1.46), (0.02208, -0.02845, 1.454), (0.02517, -0.03419, 1.461), (0.03335, -0.01295, 1.454), (0.04374, -0.01306, 1.464), (0.02824, 0.01295, 1.454), (0.03958, 0.01573, 1.469), (0.01751, 0.02671, 1.456), (0.02517, 0.03419, 1.472), (0.0, 0.08629, 1.583), (0.0, -0.08075, 1.588), (-0.05086, 0.07087, 1.583), (-0.07774, -0.02405, 1.586), (-0.04748, -0.06533, 1.587), (-0.0806, 0.02876, 1.585), (0.05086, 0.07087, 1.583), (0.07774, -0.02405, 1.586), (0.04748, -0.06533, 1.587), (0.0806, 0.02876, 1.585), (0.0, 0.01449, 1.71), (0.0, 0.02684, 1.708), (-0.03945, -0.04351, 0.04016), (-0.07122, -0.04351, 0.04079), (0.03945, -0.04351, 0.04016), (0.07122, -0.04351, 0.04079), (-0.0699, -0.06525, 0.0397), (-0.04071, -0.06525, 0.0391), (0.0699, -0.06525, 0.0397), (0.04071, -0.06525, 0.0391)], [], [(25, 11, 2, 10), (24, 14, 6, 13), (23, 17, 4, 16), (22, 19, 0, 8), (21, 17, 6, 14), (20, 9, 3, 12), (18, 1, 9, 20), (5, 18, 20, 15), (15, 20, 12, 7), (19, 4, 17, 21), (0, 19, 21, 11), (11, 21, 14, 2), (16, 4, 19, 22), (5, 16, 22, 18), (18, 22, 8, 1), (13, 6, 17, 23), (7, 13, 23, 15), (15, 23, 16, 5), (10, 2, 14, 24), (3, 10, 24, 12), (12, 24, 13, 7), (8, 0, 11, 25), (1, 8, 25, 9), (9, 25, 10, 3), (1018, 511, 26, 1020), (1021, 29, 510, 1019), (1020, 26, 27, 1022), (1022, 27, 28, 1023), (1023, 28, 29, 1021), (33, 37, 522, 516), (1050, 33, 516, 1048), (1052, 30, 31, 1051), (1051, 31, 32, 1053), (1053, 32, 33, 1050), (1049, 517, 30, 1052), (34, 38, 39, 35), (30, 34, 35, 31), (31, 35, 36, 32), (32, 36, 37, 33), (517, 523, 34, 30), (35, 39, 40, 36), (36, 40, 41, 37), (523, 529, 38, 34), (37, 41, 528, 522), (39, 43, 44, 40), (40, 44, 45, 41), (529, 535, 42, 38), (41, 45, 534, 528), (38, 42, 43, 39), (43, 47, 48, 44), (44, 48, 49, 45), (535, 541, 46, 42), (45, 49, 540, 534), (42, 46, 47, 43), (48, 1059, 540, 49), (1032, 1023, 1021, 1034), (463, 460, 459, 458), (261, 260, 463, 461), (60, 63, 53, 52), (67, 564, 550, 54), (64, 567, 553, 57), (56, 57, 553, 552), (54, 550, 551, 55), (50, 54, 55, 51), (52, 53, 57, 56), (63, 64, 57, 53), (58, 67, 54, 50), (52, 56, 69, 60), (60, 69, 68, 59), (59, 68, 67, 58), (51, 55, 66, 61), (61, 66, 65, 62), (62, 65, 64, 63), (55, 551, 569, 66), (66, 569, 568, 65), (65, 568, 567, 64), (56, 552, 566, 69), (69, 566, 565, 68), (68, 565, 564, 67), (50, 51, 61, 58), (58, 61, 62, 59), (59, 62, 63, 60), (80, 83, 73, 72), (87, 594, 580, 74), (84, 597, 583, 77), (76, 77, 583, 582), (74, 580, 581, 75), (70, 74, 75, 71), (72, 73, 77, 76), (83, 84, 77, 73), (78, 87, 74, 70), (72, 76, 89, 80), (80, 89, 88, 79), (79, 88, 87, 78), (71, 75, 86, 81), (81, 86, 85, 82), (82, 85, 84, 83), (75, 581, 599, 86), (86, 599, 598, 85), (85, 598, 597, 84), (76, 582, 596, 89), (89, 596, 595, 88), (88, 595, 594, 87), (70, 71, 81, 78), (78, 81, 82, 79), (79, 82, 83, 80), (98, 90, 92, 101), (121, 118, 96, 103), (103, 96, 94, 105), (111, 109, 90, 98), (115, 94, 96, 118), (108, 91, 93, 106), (108, 110, 99, 91), (110, 111, 98, 99), (97, 102, 104, 95), (102, 103, 105, 104), (114, 120, 102, 97), (120, 121, 103, 102), (91, 99, 100, 93), (99, 98, 101, 100), (100, 101, 113, 112), (93, 100, 112, 106), (116, 117, 111, 110), (119, 116, 110, 108), (119, 108, 106, 114), (90, 109, 107, 92), (117, 115, 109, 111), (101, 92, 107, 113), (105, 94, 115, 117), (95, 119, 114, 97), (95, 104, 116, 119), (104, 105, 117, 116), (112, 113, 121, 120), (106, 112, 120, 114), (109, 115, 118, 107), (113, 107, 118, 121), (130, 122, 124, 133), (153, 150, 128, 135), (135, 128, 126, 137), (143, 141, 122, 130), (147, 126, 128, 150), (140, 123, 125, 138), (140, 142, 131, 123), (142, 143, 130, 131), (129, 134, 136, 127), (134, 135, 137, 136), (146, 152, 134, 129), (152, 153, 135, 134), (123, 131, 132, 125), (131, 130, 133, 132), (132, 133, 145, 144), (125, 132, 144, 138), (148, 149, 143, 142), (151, 148, 142, 140), (151, 140, 138, 146), (122, 141, 139, 124), (149, 147, 141, 143), (133, 124, 139, 145), (137, 126, 147, 149), (127, 151, 146, 129), (127, 136, 148, 151), (136, 137, 149, 148), (144, 145, 153, 152), (138, 144, 152, 146), (141, 147, 150, 139), (145, 139, 150, 153), (162, 161, 159, 163), (176, 168, 155, 165), (173, 157, 155, 168), (165, 155, 157, 164), (174, 172, 161, 162), (171, 160, 158, 166), (171, 174, 162, 160), (154, 165, 164, 156), (167, 176, 165, 154), (160, 162, 163, 158), (158, 163, 177, 166), (166, 177, 176, 167), (156, 164, 175, 170), (170, 175, 174, 171), (156, 170, 167, 154), (170, 171, 166, 167), (164, 157, 173, 175), (175, 173, 172, 174), (161, 172, 169, 159), (172, 173, 168, 169), (163, 159, 169, 177), (177, 169, 168, 176), (186, 178, 180, 189), (209, 206, 184, 191), (191, 184, 182, 193), (199, 197, 178, 186), (203, 182, 184, 206), (196, 179, 181, 194), (196, 198, 187, 179), (198, 199, 186, 187), (185, 190, 192, 183), (190, 191, 193, 192), (202, 208, 190, 185), (208, 209, 191, 190), (179, 187, 188, 181), (187, 186, 189, 188), (188, 189, 201, 200), (181, 188, 200, 194), (204, 205, 199, 198), (207, 204, 198, 196), (207, 196, 194, 202), (178, 197, 195, 180), (205, 203, 197, 199), (189, 180, 195, 201), (193, 182, 203, 205), (183, 207, 202, 185), (183, 192, 204, 207), (192, 193, 205, 204), (200, 201, 209, 208), (194, 200, 208, 202), (197, 203, 206, 195), (201, 195, 206, 209), (218, 210, 212, 221), (241, 238, 216, 223), (223, 216, 214, 225), (231, 229, 210, 218), (235, 214, 216, 238), (228, 211, 213, 226), (228, 230, 219, 211), (230, 231, 218, 219), (217, 222, 224, 215), (222, 223, 225, 224), (234, 240, 222, 217), (240, 241, 223, 222), (211, 219, 220, 213), (219, 218, 221, 220), (220, 221, 233, 232), (213, 220, 232, 226), (236, 237, 231, 230), (239, 236, 230, 228), (239, 228, 226, 234), (210, 229, 227, 212), (237, 235, 229, 231), (221, 212, 227, 233), (225, 214, 235, 237), (215, 239, 234, 217), (215, 224, 236, 239), (224, 225, 237, 236), (232, 233, 241, 240), (226, 232, 240, 234), (229, 235, 238, 227), (233, 227, 238, 241), (476, 478, 244, 245), (465, 467, 246, 247), (263, 271, 255, 243), (483, 477, 248, 260), (481, 476, 245, 258), (471, 466, 250, 267), (251, 464, 468, 268), (472, 269, 253, 252), (466, 464, 251, 250), (271, 272, 254, 255), (246, 256, 257, 247), (243, 255, 254, 242), (265, 273, 256, 246), (242, 254, 272, 264), (264, 272, 273, 265), (257, 256, 273, 270), (270, 273, 272, 271), (468, 469, 269, 268), (465, 470, 266, 252), (470, 471, 267, 266), (479, 480, 259, 249), (480, 481, 258, 259), (478, 482, 261, 244), (482, 483, 260, 261), (247, 257, 270, 262), (262, 270, 271, 263), (245, 244, 457, 456), (299, 285, 276, 284), (298, 288, 280, 287), (297, 291, 278, 290), (296, 293, 274, 282), (295, 291, 280, 288), (294, 283, 277, 286), (292, 275, 283, 294), (279, 292, 294, 289), (289, 294, 286, 281), (293, 278, 291, 295), (274, 293, 295, 285), (285, 295, 288, 276), (290, 278, 293, 296), (279, 290, 296, 292), (292, 296, 282, 275), (287, 280, 291, 297), (281, 287, 297, 289), (289, 297, 290, 279), (284, 276, 288, 298), (277, 284, 298, 286), (286, 298, 287, 281), (282, 274, 285, 299), (275, 282, 299, 283), (283, 299, 284, 277), (325, 311, 302, 310), (324, 314, 306, 313), (323, 317, 304, 316), (322, 319, 300, 308), (321, 317, 306, 314), (320, 309, 303, 312), (318, 301, 309, 320), (305, 318, 320, 315), (315, 320, 312, 307), (319, 304, 317, 321), (300, 319, 321, 311), (311, 321, 314, 302), (316, 304, 319, 322), (305, 316, 322, 318), (318, 322, 308, 301), (313, 306, 317, 323), (307, 313, 323, 315), (315, 323, 316, 305), (310, 302, 314, 324), (303, 310, 324, 312), (312, 324, 313, 307), (308, 300, 311, 325), (301, 308, 325, 309), (309, 325, 310, 303), (351, 337, 328, 336), (350, 340, 332, 339), (349, 343, 330, 342), (348, 345, 326, 334), (347, 343, 332, 340), (346, 335, 329, 338), (344, 327, 335, 346), (331, 344, 346, 341), (341, 346, 338, 333), (345, 330, 343, 347), (326, 345, 347, 337), (337, 347, 340, 328), (342, 330, 345, 348), (331, 342, 348, 344), (344, 348, 334, 327), (339, 332, 343, 349), (333, 339, 349, 341), (341, 349, 342, 331), (336, 328, 340, 350), (329, 336, 350, 338), (338, 350, 339, 333), (334, 326, 337, 351), (327, 334, 351, 335), (335, 351, 336, 329), (377, 363, 354, 362), (376, 366, 358, 365), (375, 369, 356, 368), (374, 371, 352, 360), (373, 369, 358, 366), (372, 361, 355, 364), (370, 353, 361, 372), (357, 370, 372, 367), (367, 372, 364, 359), (371, 356, 369, 373), (352, 371, 373, 363), (363, 373, 366, 354), (368, 356, 371, 374), (357, 368, 374, 370), (370, 374, 360, 353), (365, 358, 369, 375), (359, 365, 375, 367), (367, 375, 368, 357), (362, 354, 366, 376), (355, 362, 376, 364), (364, 376, 365, 359), (360, 352, 363, 377), (353, 360, 377, 361), (361, 377, 362, 355), (403, 389, 380, 388), (402, 392, 384, 391), (401, 395, 382, 394), (400, 397, 378, 386), (399, 395, 384, 392), (398, 387, 381, 390), (396, 379, 387, 398), (383, 396, 398, 393), (393, 398, 390, 385), (397, 382, 395, 399), (378, 397, 399, 389), (389, 399, 392, 380), (394, 382, 397, 400), (383, 394, 400, 396), (396, 400, 386, 379), (391, 384, 395, 401), (385, 391, 401, 393), (393, 401, 394, 383), (388, 380, 392, 402), (381, 388, 402, 390), (390, 402, 391, 385), (386, 378, 389, 403), (379, 386, 403, 387), (387, 403, 388, 381), (429, 415, 406, 414), (428, 418, 410, 417), (427, 421, 408, 420), (426, 423, 404, 412), (425, 421, 410, 418), (424, 413, 407, 416), (422, 405, 413, 424), (409, 422, 424, 419), (419, 424, 416, 411), (423, 408, 421, 425), (404, 423, 425, 415), (415, 425, 418, 406), (420, 408, 423, 426), (409, 420, 426, 422), (422, 426, 412, 405), (417, 410, 421, 427), (411, 417, 427, 419), (419, 427, 420, 409), (414, 406, 418, 428), (407, 414, 428, 416), (416, 428, 417, 411), (412, 404, 415, 429), (405, 412, 429, 413), (413, 429, 414, 407), (431, 975, 954, 437), (970, 960, 435, 440), (444, 443, 433, 442), (437, 432, 447, 431), (967, 443, 435, 960), (447, 446, 445, 430), (430, 445, 974, 977), (434, 964, 966, 441), (441, 966, 958, 436), (965, 433, 443, 967), (431, 447, 430, 439), (439, 973, 975, 431), (442, 433, 965, 968), (434, 442, 968, 964), (439, 430, 977, 973), (440, 435, 443, 444), (436, 440, 444, 441), (441, 444, 442, 434), (974, 445, 446, 976), (979, 948, 438, 432), (958, 970, 440, 436), (954, 979, 432, 437), (432, 438, 446, 447), (976, 446, 438, 948), (454, 450, 448, 474), (266, 1064, 472, 252), (479, 477, 449, 451), (474, 448, 453, 1060), (249, 259, 458, 459), (248, 249, 459, 460), (258, 245, 456, 462), (244, 261, 461, 457), (259, 258, 462, 458), (260, 248, 460, 463), (457, 461, 462, 456), (461, 463, 458, 462), (262, 263, 471, 470), (247, 262, 470, 465), (264, 265, 469, 468), (242, 264, 468, 464), (243, 242, 464, 466), (265, 246, 467, 469), (263, 243, 466, 471), (252, 253, 467, 465), (473, 268, 269, 472), (267, 250, 473, 1065), (250, 251, 268, 473), (1064, 1065, 473, 472), (455, 454, 474, 475), (1061, 1060, 453, 452), (449, 455, 475, 451), (451, 475, 1061, 452), (249, 248, 477, 479), (454, 455, 483, 482), (450, 454, 482, 478), (452, 453, 481, 480), (451, 452, 480, 479), (453, 448, 476, 481), (455, 449, 477, 483), (448, 450, 478, 476), (509, 494, 486, 495), (508, 497, 490, 498), (507, 500, 488, 501), (506, 492, 484, 503), (505, 498, 490, 501), (504, 496, 487, 493), (502, 504, 493, 485), (489, 499, 504, 502), (499, 491, 496, 504), (503, 505, 501, 488), (484, 495, 505, 503), (495, 486, 498, 505), (500, 506, 503, 488), (489, 502, 506, 500), (502, 485, 492, 506), (497, 507, 501, 490), (491, 499, 507, 497), (499, 489, 500, 507), (494, 508, 498, 486), (487, 496, 508, 494), (496, 491, 497, 508), (492, 509, 495, 484), (485, 493, 509, 492), (493, 487, 494, 509), (1018, 1024, 512, 511), (1025, 1019, 510, 515), (1024, 1026, 513, 512), (1026, 1027, 514, 513), (1027, 1025, 515, 514), (521, 516, 522, 527), (1054, 1048, 516, 521), (1056, 1055, 519, 518), (1055, 1057, 520, 519), (1057, 1054, 521, 520), (1049, 1056, 518, 517), (524, 525, 531, 530), (518, 519, 525, 524), (519, 520, 526, 525), (520, 521, 527, 526), (517, 518, 524, 523), (525, 526, 532, 531), (526, 527, 533, 532), (523, 524, 530, 529), (527, 522, 528, 533), (531, 532, 538, 537), (532, 533, 539, 538), (529, 530, 536, 535), (533, 528, 534, 539), (530, 531, 537, 536), (537, 538, 544, 543), (538, 539, 545, 544), (535, 536, 542, 541), (539, 534, 540, 545), (536, 537, 543, 542), (544, 545, 540, 1059), (1047, 1036, 1019, 1025), (995, 990, 991, 992), (777, 993, 995, 776), (560, 548, 549, 563), (573, 554, 550, 564), (570, 557, 553, 567), (556, 552, 553, 557), (554, 555, 551, 550), (546, 547, 555, 554), (548, 556, 557, 549), (563, 549, 557, 570), (558, 546, 554, 573), (548, 560, 575, 556), (560, 559, 574, 575), (559, 558, 573, 574), (547, 561, 572, 555), (561, 562, 571, 572), (562, 563, 570, 571), (555, 572, 569, 551), (572, 571, 568, 569), (571, 570, 567, 568), (556, 575, 566, 552), (575, 574, 565, 566), (574, 573, 564, 565), (546, 558, 561, 547), (558, 559, 562, 561), (559, 560, 563, 562), (590, 578, 579, 593), (603, 584, 580, 594), (600, 587, 583, 597), (586, 582, 583, 587), (584, 585, 581, 580), (576, 577, 585, 584), (578, 586, 587, 579), (593, 579, 587, 600), (588, 576, 584, 603), (578, 590, 605, 586), (590, 589, 604, 605), (589, 588, 603, 604), (577, 591, 602, 585), (591, 592, 601, 602), (592, 593, 600, 601), (585, 602, 599, 581), (602, 601, 598, 599), (601, 600, 597, 598), (586, 605, 596, 582), (605, 604, 595, 596), (604, 603, 594, 595), (576, 588, 591, 577), (588, 589, 592, 591), (589, 590, 593, 592), (614, 617, 608, 606), (637, 619, 612, 634), (619, 621, 610, 612), (627, 614, 606, 625), (631, 634, 612, 610), (624, 622, 609, 607), (624, 607, 615, 626), (626, 615, 614, 627), (613, 611, 620, 618), (618, 620, 621, 619), (630, 613, 618, 636), (636, 618, 619, 637), (607, 609, 616, 615), (615, 616, 617, 614), (616, 628, 629, 617), (609, 622, 628, 616), (632, 626, 627, 633), (635, 624, 626, 632), (635, 630, 622, 624), (606, 608, 623, 625), (633, 627, 625, 631), (617, 629, 623, 608), (621, 633, 631, 610), (611, 613, 630, 635), (611, 635, 632, 620), (620, 632, 633, 621), (628, 636, 637, 629), (622, 630, 636, 628), (625, 623, 634, 631), (629, 637, 634, 623), (646, 649, 640, 638), (669, 651, 644, 666), (651, 653, 642, 644), (659, 646, 638, 657), (663, 666, 644, 642), (656, 654, 641, 639), (656, 639, 647, 658), (658, 647, 646, 659), (645, 643, 652, 650), (650, 652, 653, 651), (662, 645, 650, 668), (668, 650, 651, 669), (639, 641, 648, 647), (647, 648, 649, 646), (648, 660, 661, 649), (641, 654, 660, 648), (664, 658, 659, 665), (667, 656, 658, 664), (667, 662, 654, 656), (638, 640, 655, 657), (665, 659, 657, 663), (649, 661, 655, 640), (653, 665, 663, 642), (643, 645, 662, 667), (643, 667, 664, 652), (652, 664, 665, 653), (660, 668, 669, 661), (654, 662, 668, 660), (657, 655, 666, 663), (661, 669, 666, 655), (678, 679, 675, 677), (692, 681, 671, 684), (689, 684, 671, 673), (681, 680, 673, 671), (690, 678, 677, 688), (687, 682, 674, 676), (687, 676, 678, 690), (670, 672, 680, 681), (683, 670, 681, 692), (676, 674, 679, 678), (674, 682, 693, 679), (682, 683, 692, 693), (672, 686, 691, 680), (686, 687, 690, 691), (672, 670, 683, 686), (686, 683, 682, 687), (680, 691, 689, 673), (691, 690, 688, 689), (677, 675, 685, 688), (688, 685, 684, 689), (679, 693, 685, 675), (693, 692, 684, 685), (702, 705, 696, 694), (725, 707, 700, 722), (707, 709, 698, 700), (715, 702, 694, 713), (719, 722, 700, 698), (712, 710, 697, 695), (712, 695, 703, 714), (714, 703, 702, 715), (701, 699, 708, 706), (706, 708, 709, 707), (718, 701, 706, 724), (724, 706, 707, 725), (695, 697, 704, 703), (703, 704, 705, 702), (704, 716, 717, 705), (697, 710, 716, 704), (720, 714, 715, 721), (723, 712, 714, 720), (723, 718, 710, 712), (694, 696, 711, 713), (721, 715, 713, 719), (705, 717, 711, 696), (709, 721, 719, 698), (699, 701, 718, 723), (699, 723, 720, 708), (708, 720, 721, 709), (716, 724, 725, 717), (710, 718, 724, 716), (713, 711, 722, 719), (717, 725, 722, 711), (734, 737, 728, 726), (757, 739, 732, 754), (739, 741, 730, 732), (747, 734, 726, 745), (751, 754, 732, 730), (744, 742, 729, 727), (744, 727, 735, 746), (746, 735, 734, 747), (733, 731, 740, 738), (738, 740, 741, 739), (750, 733, 738, 756), (756, 738, 739, 757), (727, 729, 736, 735), (735, 736, 737, 734), (736, 748, 749, 737), (729, 742, 748, 736), (752, 746, 747, 753), (755, 744, 746, 752), (755, 750, 742, 744), (726, 728, 743, 745), (753, 747, 745, 751), (737, 749, 743, 728), (741, 753, 751, 730), (731, 733, 750, 755), (731, 755, 752, 740), (740, 752, 753, 741), (748, 756, 757, 749), (742, 750, 756, 748), (745, 743, 754, 751), (749, 757, 754, 743), (1008, 761, 760, 1010), (997, 763, 762, 999), (779, 759, 771, 787), (1015, 776, 764, 1009), (1013, 774, 761, 1008), (1003, 783, 766, 998), (767, 784, 1000, 996), (1004, 768, 769, 785), (998, 766, 767, 996), (787, 771, 770, 788), (762, 763, 773, 772), (759, 758, 770, 771), (781, 762, 772, 789), (758, 780, 788, 770), (780, 781, 789, 788), (773, 786, 789, 772), (786, 787, 788, 789), (1000, 784, 785, 1001), (997, 768, 782, 1002), (1002, 782, 783, 1003), (1011, 765, 775, 1012), (1012, 775, 774, 1013), (1010, 760, 777, 1014), (1014, 777, 776, 1015), (763, 778, 786, 773), (778, 779, 787, 786), (761, 988, 989, 760), (815, 800, 792, 801), (814, 803, 796, 804), (813, 806, 794, 807), (812, 798, 790, 809), (811, 804, 796, 807), (810, 802, 793, 799), (808, 810, 799, 791), (795, 805, 810, 808), (805, 797, 802, 810), (809, 811, 807, 794), (790, 801, 811, 809), (801, 792, 804, 811), (806, 812, 809, 794), (795, 808, 812, 806), (808, 791, 798, 812), (803, 813, 807, 796), (797, 805, 813, 803), (805, 795, 806, 813), (800, 814, 804, 792), (793, 802, 814, 800), (802, 797, 803, 814), (798, 815, 801, 790), (791, 799, 815, 798), (799, 793, 800, 815), (841, 826, 818, 827), (840, 829, 822, 830), (839, 832, 820, 833), (838, 824, 816, 835), (837, 830, 822, 833), (836, 828, 819, 825), (834, 836, 825, 817), (821, 831, 836, 834), (831, 823, 828, 836), (835, 837, 833, 820), (816, 827, 837, 835), (827, 818, 830, 837), (832, 838, 835, 820), (821, 834, 838, 832), (834, 817, 824, 838), (829, 839, 833, 822), (823, 831, 839, 829), (831, 821, 832, 839), (826, 840, 830, 818), (819, 828, 840, 826), (828, 823, 829, 840), (824, 841, 827, 816), (817, 825, 841, 824), (825, 819, 826, 841), (867, 852, 844, 853), (866, 855, 848, 856), (865, 858, 846, 859), (864, 850, 842, 861), (863, 856, 848, 859), (862, 854, 845, 851), (860, 862, 851, 843), (847, 857, 862, 860), (857, 849, 854, 862), (861, 863, 859, 846), (842, 853, 863, 861), (853, 844, 856, 863), (858, 864, 861, 846), (847, 860, 864, 858), (860, 843, 850, 864), (855, 865, 859, 848), (849, 857, 865, 855), (857, 847, 858, 865), (852, 866, 856, 844), (845, 854, 866, 852), (854, 849, 855, 866), (850, 867, 853, 842), (843, 851, 867, 850), (851, 845, 852, 867), (893, 878, 870, 879), (892, 881, 874, 882), (891, 884, 872, 885), (890, 876, 868, 887), (889, 882, 874, 885), (888, 880, 871, 877), (886, 888, 877, 869), (873, 883, 888, 886), (883, 875, 880, 888), (887, 889, 885, 872), (868, 879, 889, 887), (879, 870, 882, 889), (884, 890, 887, 872), (873, 886, 890, 884), (886, 869, 876, 890), (881, 891, 885, 874), (875, 883, 891, 881), (883, 873, 884, 891), (878, 892, 882, 870), (871, 880, 892, 878), (880, 875, 881, 892), (876, 893, 879, 868), (869, 877, 893, 876), (877, 871, 878, 893), (919, 904, 896, 905), (918, 907, 900, 908), (917, 910, 898, 911), (916, 902, 894, 913), (915, 908, 900, 911), (914, 906, 897, 903), (912, 914, 903, 895), (899, 909, 914, 912), (909, 901, 906, 914), (913, 915, 911, 898), (894, 905, 915, 913), (905, 896, 908, 915), (910, 916, 913, 898), (899, 912, 916, 910), (912, 895, 902, 916), (907, 917, 911, 900), (901, 909, 917, 907), (909, 899, 910, 917), (904, 918, 908, 896), (897, 906, 918, 904), (906, 901, 907, 918), (902, 919, 905, 894), (895, 903, 919, 902), (903, 897, 904, 919), (945, 930, 922, 931), (944, 933, 926, 934), (943, 936, 924, 937), (942, 928, 920, 939), (941, 934, 926, 937), (940, 932, 923, 929), (938, 940, 929, 921), (925, 935, 940, 938), (935, 927, 932, 940), (939, 941, 937, 924), (920, 931, 941, 939), (931, 922, 934, 941), (936, 942, 939, 924), (925, 938, 942, 936), (938, 921, 928, 942), (933, 943, 937, 926), (927, 935, 943, 933), (935, 925, 936, 943), (930, 944, 934, 922), (923, 932, 944, 930), (932, 927, 933, 944), (928, 945, 931, 920), (921, 929, 945, 928), (929, 923, 930, 945), (947, 955, 954, 975), (970, 959, 952, 960), (969, 962, 950, 963), (955, 947, 978, 949), (967, 960, 952, 963), (978, 946, 971, 972), (946, 977, 974, 971), (951, 961, 966, 964), (961, 953, 958, 966), (965, 967, 963, 950), (947, 957, 946, 978), (957, 947, 975, 973), (962, 968, 965, 950), (951, 964, 968, 962), (957, 973, 977, 946), (959, 969, 963, 952), (953, 961, 969, 959), (961, 951, 962, 969), (974, 976, 972, 971), (979, 949, 956, 948), (958, 953, 959, 970), (954, 955, 949, 979), (949, 978, 972, 956), (976, 948, 956, 972), (986, 1006, 980, 982), (782, 768, 1004, 1066), (1011, 983, 981, 1009), (1006, 1062, 985, 980), (765, 991, 990, 775), (764, 992, 991, 765), (774, 994, 988, 761), (760, 989, 993, 777), (775, 990, 994, 774), (776, 995, 992, 764), (989, 988, 994, 993), (993, 994, 990, 995), (778, 1002, 1003, 779), (763, 997, 1002, 778), (780, 1000, 1001, 781), (758, 996, 1000, 780), (759, 998, 996, 758), (781, 1001, 999, 762), (779, 1003, 998, 759), (768, 997, 999, 769), (1005, 1004, 785, 784), (783, 1067, 1005, 766), (766, 1005, 784, 767), (1066, 1004, 1005, 1067), (987, 1007, 1006, 986), (1063, 984, 985, 1062), (981, 983, 1007, 987), (983, 984, 1063, 1007), (765, 1011, 1009, 764), (986, 1014, 1015, 987), (982, 1010, 1014, 986), (984, 1012, 1013, 985), (983, 1011, 1012, 984), (985, 1013, 1008, 980), (987, 1015, 1009, 981), (980, 1008, 1010, 982), (1045, 1047, 1025, 1027), (1030, 1022, 1023, 1032), (1041, 1043, 1026, 1024), (1028, 1020, 1022, 1030), (1042, 1017, 1016, 1044), (1043, 1045, 1027, 1026), (1039, 1041, 1024, 1018), (1040, 1038, 1017, 1042), (1034, 1021, 1019, 1036), (1016, 1033, 1035, 1037), (1031, 1033, 1016, 1017), (1044, 1016, 1037, 1046), (1029, 1031, 1017, 1038), (1029, 1038, 1039, 1028), (1031, 1029, 1028, 1030), (1033, 1031, 1030, 1032), (1035, 1033, 1032, 1034), (1037, 1035, 1034, 1036), (1041, 1039, 1038, 1040), (1043, 1041, 1040, 1042), (1045, 1043, 1042, 1044), (1047, 1045, 1044, 1046), (1036, 1047, 1046, 1037), (1039, 1018, 1020, 1028), (511, 512, 1056, 1049), (514, 515, 1054, 1057), (513, 514, 1057, 1055), (512, 513, 1055, 1056), (515, 510, 1048, 1054), (511, 1049, 1052, 26), (28, 1053, 1050, 29), (27, 1051, 1053, 28), (26, 1052, 1051, 27), (29, 1050, 1048, 510), (542, 543, 1058, 541), (46, 541, 1058, 47), (543, 544, 1059, 1058), (47, 1058, 1059, 48), (469, 467, 253, 269), (1001, 785, 769, 999), (475, 474, 1060, 1061), (1007, 1063, 1062, 1006), (782, 1066, 1067, 783), (266, 267, 1065, 1064)])
me_cube_002.materials.append(mat_wood)
me_cube_002.materials.append(mat_material_001)
me_cube_002.materials.append(mat_material_002)
me_cube_002.use_remesh_preserve_volume = False
me_cube_002.use_remesh_preserve_attributes = False
me_cube_002.use_mirror_x = True
me_cube_002.update()
arm_armature = bpy.data.armatures.new('Armature')  # bones are not reproduced

# ---- objects
ob_cube_002 = bpy.data.objects.new('Cube.002', me_cube_002)
ob_armature = bpy.data.objects.new('Armature', arm_armature)

# ---- transforms, parenting, visibility, modifiers, constraints
ob_cube_002.parent = ob_armature
ob_cube_002.location = (0.0, 0.0, 0.0)
ob_cube_002.lock_rotations_4d = False
ob_cube_002.empty_display_type = 'ARROWS'
ob_cube_002.lineart.crease_threshold = 0.0
ob_cube_002.use_mesh_mirror_x = True
_vg = ob_cube_002.vertex_groups.new(name='Spine')
_vg.add([70, 71, 72, 73, 74, 75, 76, 77, 78, 79, 80, 81, 82, 83, 84, 85, 86, 87, 88, 89, 576, 577, 578, 579, 580, 581, 582, 583, 584, 585, 586, 587, 588, 589, 590, 591, 592, 593, 594, 595, 596, 597, 598, 599, 600, 601, 602, 603, 604, 605], 1.0, 'REPLACE')
_vg = ob_cube_002.vertex_groups.new(name='Head')
_vg.add([26, 27, 28, 29, 30, 31, 32, 33, 34, 35, 36, 37, 38, 39, 40, 41, 42, 43, 44, 45, 46, 47, 48, 49, 430, 431, 432, 437, 438, 439, 445, 446, 447, 510, 511, 512, 513, 514, 515, 516, 517, 518, 519, 520, 521, 522, 523, 524, 525, 526, 527, 528, 529, 530, 531, 532, 533, 534, 535, 536, 537, 538, 539, 540, 541, 542, 543, 544, 545, 946, 947, 948, 949, 954, 955, 956, 957, 971, 972, 973, 974, 975, 976, 977, 978, 979, 1016, 1017, 1018, 1019, 1020, 1021, 1022, 1023, 1024, 1025, 1026, 1027, 1028, 1029, 1030, 1031, 1032, 1033, 1034, 1035, 1036, 1037, 1038, 1039, 1040, 1041, 1042, 1043, 1044, 1045, 1046, 1047, 1048, 1049, 1050, 1051, 1052, 1053, 1054, 1055, 1056, 1057, 1058, 1059], 1.0, 'REPLACE')
_vg = ob_cube_002.vertex_groups.new(name='Upper Arm.L')
_vg.add([606, 607, 608, 609, 610, 611, 612, 613, 614, 615, 616, 617, 618, 619, 620, 621, 622, 623, 624, 625, 626, 627, 628, 629, 630, 631, 632, 633, 634, 635, 636, 637, 842, 843, 844, 845, 846, 847, 848, 849, 850, 851, 852, 853, 854, 855, 856, 857, 858, 859, 860, 861, 862, 863, 864, 865, 866, 867], 1.0, 'REPLACE')
_vg = ob_cube_002.vertex_groups.new(name='Lower Arm.L')
_vg.add([638, 639, 640, 641, 642, 643, 644, 645, 646, 647, 648, 649, 650, 651, 652, 653, 654, 655, 656, 657, 658, 659, 660, 661, 662, 663, 664, 665, 666, 667, 668, 669, 790, 791, 792, 793, 794, 795, 796, 797, 798, 799, 800, 801, 802, 803, 804, 805, 806, 807, 808, 809, 810, 811, 812, 813, 814, 815], 1.0, 'REPLACE')
_vg = ob_cube_002.vertex_groups.new(name='Hand.L')
_vg.add([670, 671, 672, 673, 674, 675, 676, 677, 678, 679, 680, 681, 682, 683, 684, 685, 686, 687, 688, 689, 690, 691, 692, 693, 816, 817, 818, 819, 820, 821, 822, 823, 824, 825, 826, 827, 828, 829, 830, 831, 832, 833, 834, 835, 836, 837, 838, 839, 840, 841], 1.0, 'REPLACE')
_vg = ob_cube_002.vertex_groups.new(name='Upper Arm.R')
_vg.add([90, 91, 92, 93, 94, 95, 96, 97, 98, 99, 100, 101, 102, 103, 104, 105, 106, 107, 108, 109, 110, 111, 112, 113, 114, 115, 116, 117, 118, 119, 120, 121, 326, 327, 328, 329, 330, 331, 332, 333, 334, 335, 336, 337, 338, 339, 340, 341, 342, 343, 344, 345, 346, 347, 348, 349, 350, 351], 1.0, 'REPLACE')
_vg = ob_cube_002.vertex_groups.new(name='Lower Arm.R')
_vg.add([122, 123, 124, 125, 126, 127, 128, 129, 130, 131, 132, 133, 134, 135, 136, 137, 138, 139, 140, 141, 142, 143, 144, 145, 146, 147, 148, 149, 150, 151, 152, 153, 274, 275, 276, 277, 278, 279, 280, 281, 282, 283, 284, 285, 286, 287, 288, 289, 290, 291, 292, 293, 294, 295, 296, 297, 298, 299], 1.0, 'REPLACE')
_vg = ob_cube_002.vertex_groups.new(name='Hand.R')
_vg.add([154, 155, 156, 157, 158, 159, 160, 161, 162, 163, 164, 165, 166, 167, 168, 169, 170, 171, 172, 173, 174, 175, 176, 177, 300, 301, 302, 303, 304, 305, 306, 307, 308, 309, 310, 311, 312, 313, 314, 315, 316, 317, 318, 319, 320, 321, 322, 323, 324, 325], 1.0, 'REPLACE')
_vg = ob_cube_002.vertex_groups.new(name='Upper Leg.L')
_vg.add([694, 695, 696, 697, 698, 699, 700, 701, 702, 703, 704, 705, 706, 707, 708, 709, 710, 711, 712, 713, 714, 715, 716, 717, 718, 719, 720, 721, 722, 723, 724, 725, 868, 869, 870, 871, 872, 873, 874, 875, 876, 877, 878, 879, 880, 881, 882, 883, 884, 885, 886, 887, 888, 889, 890, 891, 892, 893], 1.0, 'REPLACE')
_vg = ob_cube_002.vertex_groups.new(name='Lower Leg.L')
_vg.add([726, 727, 728, 729, 730, 731, 732, 733, 734, 735, 736, 737, 738, 739, 740, 741, 742, 743, 744, 745, 746, 747, 748, 749, 750, 751, 752, 753, 754, 755, 756, 757, 894, 895, 896, 897, 898, 899, 900, 901, 902, 903, 904, 905, 906, 907, 908, 909, 910, 911, 912, 913, 914, 915, 916, 917, 918, 919], 1.0, 'REPLACE')
_vg = ob_cube_002.vertex_groups.new(name='Foot.L')
_vg.add([484, 485, 486, 487, 488, 489, 490, 491, 492, 493, 494, 495, 496, 497, 498, 499, 500, 501, 502, 503, 504, 505, 506, 507, 508, 509, 760, 761, 764, 765, 774, 775, 776, 777, 920, 921, 922, 923, 924, 925, 926, 927, 928, 929, 930, 931, 932, 933, 934, 935, 936, 937, 938, 939, 940, 941, 942, 943, 944, 945, 980, 981, 982, 983, 984, 985, 986, 987, 988, 989, 990, 991, 992, 993, 994, 995, 1006, 1007, 1008, 1009, 1010, 1011, 1012, 1013, 1014, 1015, 1062, 1063], 1.0, 'REPLACE')
_vg = ob_cube_002.vertex_groups.new(name='Upper Leg.R')
_vg.add([178, 179, 180, 181, 182, 183, 184, 185, 186, 187, 188, 189, 190, 191, 192, 193, 194, 195, 196, 197, 198, 199, 200, 201, 202, 203, 204, 205, 206, 207, 208, 209, 352, 353, 354, 355, 356, 357, 358, 359, 360, 361, 362, 363, 364, 365, 366, 367, 368, 369, 370, 371, 372, 373, 374, 375, 376, 377], 1.0, 'REPLACE')
_vg = ob_cube_002.vertex_groups.new(name='Lower Leg.R')
_vg.add([210, 211, 212, 213, 214, 215, 216, 217, 218, 219, 220, 221, 222, 223, 224, 225, 226, 227, 228, 229, 230, 231, 232, 233, 234, 235, 236, 237, 238, 239, 240, 241, 378, 379, 380, 381, 382, 383, 384, 385, 386, 387, 388, 389, 390, 391, 392, 393, 394, 395, 396, 397, 398, 399, 400, 401, 402, 403], 1.0, 'REPLACE')
_vg = ob_cube_002.vertex_groups.new(name='Foot.R')
_vg.add([0, 1, 2, 3, 4, 5, 6, 7, 8, 9, 10, 11, 12, 13, 14, 15, 16, 17, 18, 19, 20, 21, 22, 23, 24, 25, 244, 245, 248, 249, 258, 259, 260, 261, 404, 405, 406, 407, 408, 409, 410, 411, 412, 413, 414, 415, 416, 417, 418, 419, 420, 421, 422, 423, 424, 425, 426, 427, 428, 429, 448, 449, 450, 451, 452, 453, 454, 455, 456, 457, 458, 459, 460, 461, 462, 463, 474, 475, 476, 477, 478, 479, 480, 481, 482, 483, 1060, 1061], 1.0, 'REPLACE')
_vg = ob_cube_002.vertex_groups.new(name='Toes.L')
for _i, _w in zip([758, 759, 762, 763, 766, 767, 768, 769, 770, 771, 772, 773, 778, 779, 780, 781, 782, 783, 784, 785, 786, 787, 788, 789, 996, 997, 998, 999, 1000, 1001, 1002, 1003, 1004, 1005, 1066, 1067], [0.5, 0.5, 0.5, 0.5, 0.5, 0.5, 0.5, 0.5, 0.5, 0.5, 0.5, 0.5, 0.5, 0.5, 0.5, 0.5, 0.5, 0.5, 0.5, 0.5, 0.5, 0.5, 0.5, 0.5, 0.5, 0.5, 0.5, 0.5, 0.5, 0.5, 0.5, 0.5, 0.5, 0.5, 0.5, 0.5]): _vg.add([_i], _w, 'REPLACE')
_vg = ob_cube_002.vertex_groups.new(name='Toes.R')
for _i, _w in zip([242, 243, 246, 247, 250, 251, 252, 253, 254, 255, 256, 257, 262, 263, 264, 265, 266, 267, 268, 269, 270, 271, 272, 273, 464, 465, 466, 467, 468, 469, 470, 471, 472, 473, 1064, 1065], [0.5, 0.5, 0.5, 0.5, 0.5, 0.5, 0.5, 0.5, 0.5, 0.5, 0.5, 0.5, 0.5, 0.5, 0.5, 0.5, 0.5, 0.5, 0.5, 0.5, 0.5, 0.5, 0.5, 0.5, 0.5, 0.5, 0.5, 0.5, 0.5, 0.5, 0.5, 0.5, 0.5, 0.5, 0.5, 0.5]): _vg.add([_i], _w, 'REPLACE')
_vg = ob_cube_002.vertex_groups.new(name='LowerBody')
_vg.add([50, 51, 52, 53, 54, 55, 56, 57, 58, 59, 60, 61, 62, 63, 64, 65, 66, 67, 68, 69, 546, 547, 548, 549, 550, 551, 552, 553, 554, 555, 556, 557, 558, 559, 560, 561, 562, 563, 564, 565, 566, 567, 568, 569, 570, 571, 572, 573, 574, 575], 1.0, 'REPLACE')
_vg = ob_cube_002.vertex_groups.new(name='CoG')
_vg.add([433, 434, 435, 436, 440, 441, 442, 443, 444, 950, 951, 952, 953, 958, 959, 960, 961, 962, 963, 964, 965, 966, 967, 968, 969, 970], 1.0, 'REPLACE')
_m = ob_cube_002.modifiers.new('Armature', 'ARMATURE')
_m.object = ob_armature
ob_armature.location = (0.0, 0.0, 0.0)
ob_armature.scale = (6.138, 6.138, 6.138)
ob_armature.show_in_front = True
ob_armature.lineart.crease_threshold = 0.0

# ---- collection membership
col_collection_1.objects.link(ob_cube_002)
col_collection_2.objects.link(ob_armature)

# ---- scene / render settings (as saved in the file)
scene.frame_start = 1; scene.frame_end = 25; scene.frame_set(351)
scene.render.engine = 'BLENDER_EEVEE_NEXT'
scene.render.resolution_percentage = 50
scene.render.dither_intensity = 0.0
scene.cycles.use_denoising = False
scene.cycles.samples = 10
scene.cycles.sampling_pattern = 'TABULATED_SOBOL'
scene.cycles.light_sampling_threshold = 0.0
scene.cycles.use_adaptive_sampling = False
scene.cycles.use_light_tree = False
scene.cycles.blur_glossy = 0.0
scene.cycles.pixel_filter_type = 'GAUSSIAN'
scene.cycles.sample_clamp_indirect = 0.0
scene.view_settings.view_transform = 'Standard'
bpy.context.view_layer.update()

# ---- added for rendering (the .blend has no active camera and no usable light): camera, sun
cam_auto = bpy.data.cameras.new('AutoCamera')
cam_auto.lens = 50.0
cam_auto.sensor_width = 36.0
cam_auto.clip_end = 1000.0
ob_auto_camera = bpy.data.objects.new('AutoCamera', cam_auto)
scene.collection.objects.link(ob_auto_camera)
ob_auto_camera.location = (13.1793, -15.949, 15.7969)
ob_auto_camera.rotation_euler = (1.09748, -7.21219e-08, 0.694738)
scene.camera = ob_auto_camera
light_auto_sun = bpy.data.lights.new('AutoSun', 'SUN')
light_auto_sun.energy = 3.0
light_auto_sun.angle = 0.0523599
ob_auto_sun = bpy.data.objects.new('AutoSun', light_auto_sun)
scene.collection.objects.link(ob_auto_sun)
ob_auto_sun.rotation_euler = (0.872665, 0.174533, 0.523599)
bpy.context.view_layer.update()
